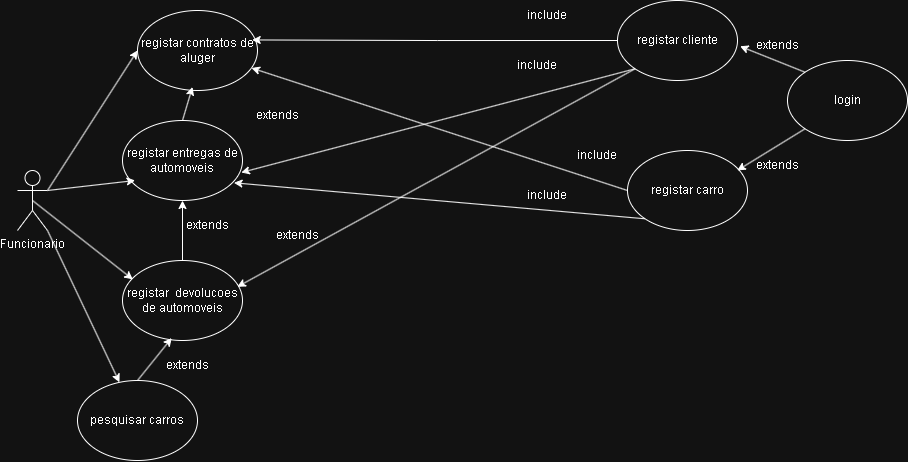

The diagram above was exported from draw.io. Its source (the exported page's mxGraphModel, read from the mxfile embedded in the PNG):
<mxGraphModel dx="983" dy="517" grid="1" gridSize="10" guides="1" tooltips="1" connect="1" arrows="1" fold="1" page="1" pageScale="1" pageWidth="850" pageHeight="1100" math="0" shadow="0">
  <root>
    <mxCell id="0" />
    <mxCell id="1" parent="0" />
    <mxCell id="X4D953zmgdAnjKKF7pSD-11" style="rounded=0;orthogonalLoop=1;jettySize=auto;html=1;exitX=1;exitY=0.3333333333333333;exitDx=0;exitDy=0;exitPerimeter=0;entryX=0;entryY=0.5;entryDx=0;entryDy=0;" edge="1" parent="1" source="X4D953zmgdAnjKKF7pSD-1" target="X4D953zmgdAnjKKF7pSD-8">
      <mxGeometry relative="1" as="geometry" />
    </mxCell>
    <mxCell id="X4D953zmgdAnjKKF7pSD-36" style="rounded=0;orthogonalLoop=1;jettySize=auto;html=1;exitX=1;exitY=1;exitDx=0;exitDy=0;exitPerimeter=0;" edge="1" parent="1" source="X4D953zmgdAnjKKF7pSD-1" target="X4D953zmgdAnjKKF7pSD-35">
      <mxGeometry relative="1" as="geometry" />
    </mxCell>
    <mxCell id="X4D953zmgdAnjKKF7pSD-1" value="Funcionario" style="shape=umlActor;verticalLabelPosition=bottom;verticalAlign=top;html=1;outlineConnect=0;" vertex="1" parent="1">
      <mxGeometry x="260" y="250" width="30" height="60" as="geometry" />
    </mxCell>
    <mxCell id="X4D953zmgdAnjKKF7pSD-8" value="registar contratos de aluger" style="ellipse;whiteSpace=wrap;html=1;" vertex="1" parent="1">
      <mxGeometry x="380" y="90" width="120" height="80" as="geometry" />
    </mxCell>
    <mxCell id="X4D953zmgdAnjKKF7pSD-9" value="registar entregas de automoveis" style="ellipse;whiteSpace=wrap;html=1;" vertex="1" parent="1">
      <mxGeometry x="365" y="200" width="120" height="80" as="geometry" />
    </mxCell>
    <mxCell id="X4D953zmgdAnjKKF7pSD-39" style="edgeStyle=orthogonalEdgeStyle;rounded=0;orthogonalLoop=1;jettySize=auto;html=1;exitX=0.5;exitY=0;exitDx=0;exitDy=0;" edge="1" parent="1" source="X4D953zmgdAnjKKF7pSD-10" target="X4D953zmgdAnjKKF7pSD-9">
      <mxGeometry relative="1" as="geometry" />
    </mxCell>
    <mxCell id="X4D953zmgdAnjKKF7pSD-10" value="registar&amp;nbsp; devolucoes de automoveis" style="ellipse;whiteSpace=wrap;html=1;" vertex="1" parent="1">
      <mxGeometry x="365" y="340" width="120" height="80" as="geometry" />
    </mxCell>
    <mxCell id="X4D953zmgdAnjKKF7pSD-12" style="rounded=0;orthogonalLoop=1;jettySize=auto;html=1;exitX=1;exitY=0.3333333333333333;exitDx=0;exitDy=0;exitPerimeter=0;entryX=0.105;entryY=0.75;entryDx=0;entryDy=0;entryPerimeter=0;" edge="1" parent="1" source="X4D953zmgdAnjKKF7pSD-1" target="X4D953zmgdAnjKKF7pSD-9">
      <mxGeometry relative="1" as="geometry" />
    </mxCell>
    <mxCell id="X4D953zmgdAnjKKF7pSD-14" style="rounded=0;orthogonalLoop=1;jettySize=auto;html=1;exitX=0.5;exitY=0.5;exitDx=0;exitDy=0;exitPerimeter=0;entryX=0.086;entryY=0.236;entryDx=0;entryDy=0;entryPerimeter=0;" edge="1" parent="1" source="X4D953zmgdAnjKKF7pSD-1" target="X4D953zmgdAnjKKF7pSD-10">
      <mxGeometry relative="1" as="geometry" />
    </mxCell>
    <mxCell id="X4D953zmgdAnjKKF7pSD-15" value="login" style="ellipse;whiteSpace=wrap;html=1;" vertex="1" parent="1">
      <mxGeometry x="1030" y="140" width="120" height="80" as="geometry" />
    </mxCell>
    <mxCell id="X4D953zmgdAnjKKF7pSD-18" value="registar cliente" style="ellipse;whiteSpace=wrap;html=1;" vertex="1" parent="1">
      <mxGeometry x="860" y="80" width="120" height="80" as="geometry" />
    </mxCell>
    <mxCell id="X4D953zmgdAnjKKF7pSD-19" style="edgeStyle=orthogonalEdgeStyle;rounded=0;orthogonalLoop=1;jettySize=auto;html=1;exitX=0;exitY=0.5;exitDx=0;exitDy=0;entryX=0.956;entryY=0.368;entryDx=0;entryDy=0;entryPerimeter=0;" edge="1" parent="1" source="X4D953zmgdAnjKKF7pSD-18" target="X4D953zmgdAnjKKF7pSD-8">
      <mxGeometry relative="1" as="geometry" />
    </mxCell>
    <mxCell id="X4D953zmgdAnjKKF7pSD-20" value="include" style="text;html=1;whiteSpace=wrap;strokeColor=none;fillColor=none;align=center;verticalAlign=middle;rounded=0;" vertex="1" parent="1">
      <mxGeometry x="760" y="80" width="60" height="30" as="geometry" />
    </mxCell>
    <mxCell id="X4D953zmgdAnjKKF7pSD-22" style="rounded=0;orthogonalLoop=1;jettySize=auto;html=1;exitX=0;exitY=0.5;exitDx=0;exitDy=0;" edge="1" parent="1" source="X4D953zmgdAnjKKF7pSD-21" target="X4D953zmgdAnjKKF7pSD-8">
      <mxGeometry relative="1" as="geometry" />
    </mxCell>
    <mxCell id="X4D953zmgdAnjKKF7pSD-21" value="registar carro" style="ellipse;whiteSpace=wrap;html=1;" vertex="1" parent="1">
      <mxGeometry x="870" y="230" width="120" height="80" as="geometry" />
    </mxCell>
    <mxCell id="X4D953zmgdAnjKKF7pSD-23" value="include" style="text;html=1;whiteSpace=wrap;strokeColor=none;fillColor=none;align=center;verticalAlign=middle;rounded=0;" vertex="1" parent="1">
      <mxGeometry x="810" y="220" width="60" height="30" as="geometry" />
    </mxCell>
    <mxCell id="X4D953zmgdAnjKKF7pSD-24" style="rounded=0;orthogonalLoop=1;jettySize=auto;html=1;exitX=0;exitY=1;exitDx=0;exitDy=0;entryX=0.99;entryY=0.65;entryDx=0;entryDy=0;entryPerimeter=0;" edge="1" parent="1" source="X4D953zmgdAnjKKF7pSD-18" target="X4D953zmgdAnjKKF7pSD-9">
      <mxGeometry relative="1" as="geometry" />
    </mxCell>
    <mxCell id="X4D953zmgdAnjKKF7pSD-25" style="rounded=0;orthogonalLoop=1;jettySize=auto;html=1;exitX=0;exitY=1;exitDx=0;exitDy=0;entryX=0.929;entryY=0.779;entryDx=0;entryDy=0;entryPerimeter=0;" edge="1" parent="1" source="X4D953zmgdAnjKKF7pSD-21" target="X4D953zmgdAnjKKF7pSD-9">
      <mxGeometry relative="1" as="geometry" />
    </mxCell>
    <mxCell id="X4D953zmgdAnjKKF7pSD-26" value="include" style="text;html=1;whiteSpace=wrap;strokeColor=none;fillColor=none;align=center;verticalAlign=middle;rounded=0;" vertex="1" parent="1">
      <mxGeometry x="750" y="130" width="60" height="30" as="geometry" />
    </mxCell>
    <mxCell id="X4D953zmgdAnjKKF7pSD-27" value="include" style="text;html=1;whiteSpace=wrap;strokeColor=none;fillColor=none;align=center;verticalAlign=middle;rounded=0;" vertex="1" parent="1">
      <mxGeometry x="760" y="260" width="60" height="30" as="geometry" />
    </mxCell>
    <mxCell id="X4D953zmgdAnjKKF7pSD-28" style="rounded=0;orthogonalLoop=1;jettySize=auto;html=1;exitX=0;exitY=1;exitDx=0;exitDy=0;entryX=0.957;entryY=0.329;entryDx=0;entryDy=0;entryPerimeter=0;" edge="1" parent="1" source="X4D953zmgdAnjKKF7pSD-18" target="X4D953zmgdAnjKKF7pSD-10">
      <mxGeometry relative="1" as="geometry" />
    </mxCell>
    <mxCell id="X4D953zmgdAnjKKF7pSD-29" value="extends" style="text;html=1;whiteSpace=wrap;strokeColor=none;fillColor=none;align=center;verticalAlign=middle;rounded=0;" vertex="1" parent="1">
      <mxGeometry x="510" y="300" width="60" height="30" as="geometry" />
    </mxCell>
    <mxCell id="X4D953zmgdAnjKKF7pSD-31" style="rounded=0;orthogonalLoop=1;jettySize=auto;html=1;exitX=0;exitY=1;exitDx=0;exitDy=0;entryX=0.915;entryY=0.249;entryDx=0;entryDy=0;entryPerimeter=0;" edge="1" parent="1" source="X4D953zmgdAnjKKF7pSD-15" target="X4D953zmgdAnjKKF7pSD-21">
      <mxGeometry relative="1" as="geometry" />
    </mxCell>
    <mxCell id="X4D953zmgdAnjKKF7pSD-32" style="rounded=0;orthogonalLoop=1;jettySize=auto;html=1;exitX=0;exitY=0;exitDx=0;exitDy=0;entryX=1.021;entryY=0.572;entryDx=0;entryDy=0;entryPerimeter=0;" edge="1" parent="1" source="X4D953zmgdAnjKKF7pSD-15" target="X4D953zmgdAnjKKF7pSD-18">
      <mxGeometry relative="1" as="geometry" />
    </mxCell>
    <mxCell id="X4D953zmgdAnjKKF7pSD-33" value="extends" style="text;html=1;whiteSpace=wrap;strokeColor=none;fillColor=none;align=center;verticalAlign=middle;rounded=0;" vertex="1" parent="1">
      <mxGeometry x="990" y="110" width="60" height="30" as="geometry" />
    </mxCell>
    <mxCell id="X4D953zmgdAnjKKF7pSD-34" value="extends" style="text;html=1;whiteSpace=wrap;strokeColor=none;fillColor=none;align=center;verticalAlign=middle;rounded=0;" vertex="1" parent="1">
      <mxGeometry x="990" y="230" width="60" height="30" as="geometry" />
    </mxCell>
    <mxCell id="X4D953zmgdAnjKKF7pSD-35" value="pesquisar carros" style="ellipse;whiteSpace=wrap;html=1;" vertex="1" parent="1">
      <mxGeometry x="320" y="460" width="120" height="80" as="geometry" />
    </mxCell>
    <mxCell id="X4D953zmgdAnjKKF7pSD-37" style="rounded=0;orthogonalLoop=1;jettySize=auto;html=1;exitX=0.5;exitY=0;exitDx=0;exitDy=0;entryX=0.41;entryY=0.969;entryDx=0;entryDy=0;entryPerimeter=0;" edge="1" parent="1" source="X4D953zmgdAnjKKF7pSD-35" target="X4D953zmgdAnjKKF7pSD-10">
      <mxGeometry relative="1" as="geometry" />
    </mxCell>
    <mxCell id="X4D953zmgdAnjKKF7pSD-38" value="extends" style="text;html=1;whiteSpace=wrap;strokeColor=none;fillColor=none;align=center;verticalAlign=middle;rounded=0;" vertex="1" parent="1">
      <mxGeometry x="400" y="430" width="60" height="30" as="geometry" />
    </mxCell>
    <mxCell id="X4D953zmgdAnjKKF7pSD-40" value="extends" style="text;html=1;whiteSpace=wrap;strokeColor=none;fillColor=none;align=center;verticalAlign=middle;rounded=0;" vertex="1" parent="1">
      <mxGeometry x="420" y="290" width="60" height="30" as="geometry" />
    </mxCell>
    <mxCell id="X4D953zmgdAnjKKF7pSD-42" value="extends" style="text;html=1;whiteSpace=wrap;strokeColor=none;fillColor=none;align=center;verticalAlign=middle;rounded=0;" vertex="1" parent="1">
      <mxGeometry x="490" y="180" width="60" height="30" as="geometry" />
    </mxCell>
    <mxCell id="X4D953zmgdAnjKKF7pSD-43" style="rounded=0;orthogonalLoop=1;jettySize=auto;html=1;exitX=0.5;exitY=0;exitDx=0;exitDy=0;entryX=0.458;entryY=0.956;entryDx=0;entryDy=0;entryPerimeter=0;" edge="1" parent="1" source="X4D953zmgdAnjKKF7pSD-9" target="X4D953zmgdAnjKKF7pSD-8">
      <mxGeometry relative="1" as="geometry" />
    </mxCell>
  </root>
</mxGraphModel>